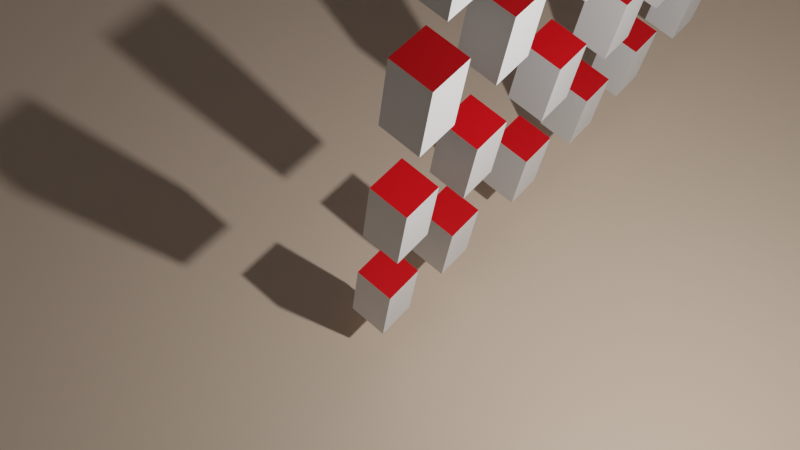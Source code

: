 # Source: runner.blend  (saved by Blender 2.80.75; exported with 4.5.12 LTS)
import bpy
from mathutils import Matrix  # noqa: F401  (used for matrix-valued properties, if any)

bpy.ops.wm.read_factory_settings(use_empty=True)
scene = bpy.context.scene
scene.name = 'Scene'

# ---- collections
col_collection = bpy.data.collections.new('Collection'); scene.collection.children.link(col_collection)
col_agents = bpy.data.collections.new('agents'); col_collection.children.link(col_agents)

# ---- materials (node trees are filled in below, after node groups)
mat_material_002 = bpy.data.materials.new('Material.002')
mat_material_002.use_transparent_shadow = False
mat_material = bpy.data.materials.new('Material')
mat_material.alpha_threshold = 0.0
mat_material.use_transparent_shadow = False
mat_material.line_color = (0.0, 0.0, 0.0, 1.0)
mat_material_001 = bpy.data.materials.new('Material.001')
mat_material_001.use_transparent_shadow = False
mat_material_003 = bpy.data.materials.new('Material.003')
mat_material_003.use_transparent_shadow = False

# ---- material node trees
mat_material_002.use_nodes = True; mat_material_002.node_tree.nodes.clear()
_N = mat_material_002.node_tree.nodes; _L = mat_material_002.node_tree.links
n0 = _N.new('ShaderNodeOutputMaterial'); n0.name = 'Material Output'; n0.location = (300, 300)
n1 = _N.new('ShaderNodeBsdfPrincipled'); n1.name = 'Principled BSDF'; n1.location = (10, 300)
n1.distribution = 'GGX'
n1.subsurface_method = 'BURLEY'
n1.inputs[0].default_value = (0.8, 0.5988, 0.4493, 1.0)
n1.inputs[3].default_value = 1.45
n1.inputs[27].default_value = (0.0, 0.0, 0.0, 1.0)
n1.inputs[28].default_value = 1.0
_L.new(n1.outputs[0], n0.inputs[0])
n0.is_active_output = True
mat_material.use_nodes = True; mat_material.node_tree.nodes.clear()
_N = mat_material.node_tree.nodes; _L = mat_material.node_tree.links
n0 = _N.new('ShaderNodeOutputMaterial'); n0.name = 'Material Output'; n0.location = (300, 300)
n1 = _N.new('ShaderNodeBsdfPrincipled'); n1.name = 'Principled BSDF'; n1.location = (10, 300)
n1.distribution = 'GGX'
n1.subsurface_method = 'BURLEY'
n1.inputs[2].default_value = 0.4
n1.inputs[3].default_value = 1.45
n1.inputs[27].default_value = (0.0, 0.0, 0.0, 1.0)
n1.inputs[28].default_value = 1.0
_L.new(n1.outputs[0], n0.inputs[0])
n0.is_active_output = True
mat_material_001.use_nodes = True; mat_material_001.node_tree.nodes.clear()
_N = mat_material_001.node_tree.nodes; _L = mat_material_001.node_tree.links
n0 = _N.new('ShaderNodeOutputMaterial'); n0.name = 'Material Output'; n0.location = (300, 300)
n1 = _N.new('ShaderNodeBsdfPrincipled'); n1.name = 'Principled BSDF'; n1.location = (10, 300)
n1.distribution = 'GGX'
n1.subsurface_method = 'BURLEY'
n1.inputs[0].default_value = (0.0, 0.01204, 0.8, 1.0)
n1.inputs[3].default_value = 1.45
n1.inputs[27].default_value = (0.0, 0.0, 0.0, 1.0)
n1.inputs[28].default_value = 1.0
_L.new(n1.outputs[0], n0.inputs[0])
n0.is_active_output = True
mat_material_003.use_nodes = True; mat_material_003.node_tree.nodes.clear()
_N = mat_material_003.node_tree.nodes; _L = mat_material_003.node_tree.links
n0 = _N.new('ShaderNodeOutputMaterial'); n0.name = 'Material Output'; n0.location = (300, 300)
n1 = _N.new('ShaderNodeBsdfPrincipled'); n1.name = 'Principled BSDF'; n1.location = (10, 300)
n1.distribution = 'GGX'
n1.subsurface_method = 'BURLEY'
n1.inputs[0].default_value = (0.8, 0.0, 0.004753, 1.0)
n1.inputs[3].default_value = 1.45
n1.inputs[27].default_value = (0.0, 0.0, 0.0, 1.0)
n1.inputs[28].default_value = 1.0
_L.new(n1.outputs[0], n0.inputs[0])
n0.is_active_output = True

# ---- world
world_world = bpy.data.worlds.new('World'); scene.world = world_world
world_world.use_nodes = True; world_world.node_tree.nodes.clear()
_N = world_world.node_tree.nodes; _L = world_world.node_tree.links
n0 = _N.new('ShaderNodeOutputWorld'); n0.name = 'World Output'; n0.location = (300, 300)
n1 = _N.new('ShaderNodeBackground'); n1.name = 'Background'; n1.location = (10, 300)
n1.inputs[0].default_value = (0.05088, 0.05088, 0.05088, 1.0)
_L.new(n1.outputs[0], n0.inputs[0])
n0.is_active_output = True
world_world.color = (0.05088, 0.05088, 0.05088)
world_world.use_sun_shadow = False
world_world.sun_shadow_jitter_overblur = 0.0

# ---- cameras
cam_camera = bpy.data.cameras.new('Camera')
cam_camera.clip_end = 100.0
cam_camera.ortho_scale = 7.314

# ---- lights
light_light = bpy.data.lights.new('Light', 'POINT')
light_light.transmission_factor = 0.0
light_light.energy = 1000.0
light_light.shadow_soft_size = 0.1
light_light.shadow_maximum_resolution = 0.006
light_light.use_absolute_resolution = True

# ---- meshes
me_plane = bpy.data.meshes.new('Plane')
me_plane.from_pydata([(-14.2, -14.2, 0.0), (14.2, -14.2, 0.0), (-14.2, 14.2, 0.0), (14.2, 14.2, 0.0)], [], [(0, 1, 3, 2)])
_uv = me_plane.uv_layers.new(name='UVMap')
_uv.uv.foreach_set('vector', [0.0, 0.0, 1.0, 0.0, 1.0, 1.0, 0.0, 1.0])
me_plane.materials.append(mat_material_002)
me_plane.use_remesh_preserve_volume = False
me_plane.use_remesh_preserve_attributes = False
me_plane.use_mirror_vertex_groups = False
me_plane.update()
me_cube_001 = bpy.data.meshes.new('Cube.001')
me_cube_001.from_pydata([(-1.48, -16.85, -1.0), (-1.48, -16.85, 5.202), (-1.48, 16.85, -1.0), (-1.48, 16.85, 5.202), (0.5204, -16.85, -1.0), (0.5204, -16.85, 5.202), (0.5204, 16.85, -1.0), (0.5204, 16.85, 5.202)], [], [(0, 1, 3, 2), (2, 3, 7, 6), (6, 7, 5, 4), (4, 5, 1, 0), (2, 6, 4, 0), (7, 3, 1, 5)])
_uv = me_cube_001.uv_layers.new(name='UVMap')
_uv.uv.foreach_set('vector', [0.375, 0.0, 0.625, 0.0, 0.625, 0.25, 0.375, 0.25, 0.375, 0.25, 0.625, 0.25, 0.625, 0.5, 0.375, 0.5, 0.375, 0.5, 0.625, 0.5, 0.625, 0.75, 0.375, 0.75, 0.375, 0.75, 0.625, 0.75, 0.625, 1.0, 0.375, 1.0, 0.125, 0.5, 0.375, 0.5, 0.375, 0.75, 0.125, 0.75, 0.625, 0.5, 0.875, 0.5, 0.875, 0.75, 0.625, 0.75])
me_cube_001.use_remesh_preserve_volume = False
me_cube_001.use_remesh_preserve_attributes = False
me_cube_001.use_mirror_vertex_groups = False
me_cube_001.update()
me_cube_002 = bpy.data.meshes.new('Cube.002')
me_cube_002.from_pydata([(-1.48, -16.85, -1.0), (-1.48, -16.85, 5.926), (-1.48, 16.85, -1.0), (-1.48, 16.85, 5.926), (0.5204, -16.85, -1.0), (0.5204, -16.85, 5.926), (0.5204, 16.85, -1.0), (0.5204, 16.85, 5.926)], [], [(0, 1, 3, 2), (2, 3, 7, 6), (6, 7, 5, 4), (4, 5, 1, 0), (2, 6, 4, 0), (7, 3, 1, 5)])
_uv = me_cube_002.uv_layers.new(name='UVMap')
_uv.uv.foreach_set('vector', [0.375, 0.0, 0.625, 0.0, 0.625, 0.25, 0.375, 0.25, 0.375, 0.25, 0.625, 0.25, 0.625, 0.5, 0.375, 0.5, 0.375, 0.5, 0.625, 0.5, 0.625, 0.75, 0.375, 0.75, 0.375, 0.75, 0.625, 0.75, 0.625, 1.0, 0.375, 1.0, 0.125, 0.5, 0.375, 0.5, 0.375, 0.75, 0.125, 0.75, 0.625, 0.5, 0.875, 0.5, 0.875, 0.75, 0.625, 0.75])
me_cube_002.use_remesh_preserve_volume = False
me_cube_002.use_remesh_preserve_attributes = False
me_cube_002.use_mirror_vertex_groups = False
me_cube_002.update()
me_cube_003 = bpy.data.meshes.new('Cube.003')
me_cube_003.from_pydata([(-1.48, -16.85, -1.0), (-1.48, -16.85, 4.517), (-1.48, 16.85, -1.0), (-1.48, 16.85, 4.517), (0.5204, -16.85, -1.0), (0.5204, -16.85, 4.517), (0.5204, 16.85, -1.0), (0.5204, 16.85, 4.517)], [], [(0, 1, 3, 2), (2, 3, 7, 6), (6, 7, 5, 4), (4, 5, 1, 0), (2, 6, 4, 0), (7, 3, 1, 5)])
_uv = me_cube_003.uv_layers.new(name='UVMap')
_uv.uv.foreach_set('vector', [0.375, 0.0, 0.625, 0.0, 0.625, 0.25, 0.375, 0.25, 0.375, 0.25, 0.625, 0.25, 0.625, 0.5, 0.375, 0.5, 0.375, 0.5, 0.625, 0.5, 0.625, 0.75, 0.375, 0.75, 0.375, 0.75, 0.625, 0.75, 0.625, 1.0, 0.375, 1.0, 0.125, 0.5, 0.375, 0.5, 0.375, 0.75, 0.125, 0.75, 0.625, 0.5, 0.875, 0.5, 0.875, 0.75, 0.625, 0.75])
me_cube_003.use_remesh_preserve_volume = False
me_cube_003.use_remesh_preserve_attributes = False
me_cube_003.use_mirror_vertex_groups = False
me_cube_003.update()
me_cube_004 = bpy.data.meshes.new('Cube.004')
me_cube_004.from_pydata([(-1.48, -16.85, -1.0), (-1.48, -16.85, 4.582), (-1.48, 16.85, -1.0), (-1.48, 16.85, 4.582), (0.5204, -16.85, -1.0), (0.5204, -16.85, 4.582), (0.5204, 16.85, -1.0), (0.5204, 16.85, 4.582)], [], [(0, 1, 3, 2), (2, 3, 7, 6), (6, 7, 5, 4), (4, 5, 1, 0), (2, 6, 4, 0), (7, 3, 1, 5)])
_uv = me_cube_004.uv_layers.new(name='UVMap')
_uv.uv.foreach_set('vector', [0.375, 0.0, 0.625, 0.0, 0.625, 0.25, 0.375, 0.25, 0.375, 0.25, 0.625, 0.25, 0.625, 0.5, 0.375, 0.5, 0.375, 0.5, 0.625, 0.5, 0.625, 0.75, 0.375, 0.75, 0.375, 0.75, 0.625, 0.75, 0.625, 1.0, 0.375, 1.0, 0.125, 0.5, 0.375, 0.5, 0.375, 0.75, 0.125, 0.75, 0.625, 0.5, 0.875, 0.5, 0.875, 0.75, 0.625, 0.75])
me_cube_004.use_remesh_preserve_volume = False
me_cube_004.use_remesh_preserve_attributes = False
me_cube_004.use_mirror_vertex_groups = False
me_cube_004.update()
me_cube = bpy.data.meshes.new('Cube')
me_cube.from_pydata([(0.2327, 0.2327, 0.4719), (0.2327, 0.2327, -0.4681), (0.2327, -0.2327, 0.4719), (0.2327, -0.2327, -0.4681), (-0.2327, 0.2327, 0.4719), (-0.2327, 0.2327, -0.4681), (-0.2327, -0.2327, 0.4719), (-0.2327, -0.2327, -0.4681)], [], [(0, 4, 6, 2), (3, 2, 6, 7), (7, 6, 4, 5), (5, 1, 3, 7), (1, 0, 2, 3), (5, 4, 0, 1)])
me_cube.polygons.foreach_set('material_index', [2, 0, 1, 0, 0, 0])
_uv = me_cube.uv_layers.new(name='UVMap')
_uv.uv.foreach_set('vector', [0.375, 0.0, 0.625, 0.0, 0.625, 0.25, 0.375, 0.25, 0.375, 0.25, 0.625, 0.25, 0.625, 0.5, 0.375, 0.5, 0.375, 0.5, 0.625, 0.5, 0.625, 0.75, 0.375, 0.75, 0.375, 0.75, 0.625, 0.75, 0.625, 1.0, 0.375, 1.0, 0.125, 0.5, 0.375, 0.5, 0.375, 0.75, 0.125, 0.75, 0.625, 0.5, 0.875, 0.5, 0.875, 0.75, 0.625, 0.75])
me_cube.materials.append(mat_material)
me_cube.materials.append(mat_material_001)
me_cube.materials.append(mat_material_003)
me_cube.use_remesh_preserve_volume = False
me_cube.use_remesh_preserve_attributes = False
me_cube.use_mirror_vertex_groups = False
me_cube.update()

# ---- objects
ob_light = bpy.data.objects.new('Light', light_light)
ob_camera = bpy.data.objects.new('Camera', cam_camera)
ob_ground = bpy.data.objects.new('Ground', me_plane)
ob_wall_001 = bpy.data.objects.new('Wall.001', me_cube_001)
ob_wall_002 = bpy.data.objects.new('Wall.002', me_cube_002)
ob_wall_003 = bpy.data.objects.new('Wall.003', me_cube_003)
ob_wall_004 = bpy.data.objects.new('Wall.004', me_cube_004)
ob_cube_000 = bpy.data.objects.new('Cube.000', me_cube)
ob_cube_001 = bpy.data.objects.new('Cube.001', me_cube)
ob_cube_002 = bpy.data.objects.new('Cube.002', me_cube)
ob_cube_003 = bpy.data.objects.new('Cube.003', me_cube)
ob_cube_004 = bpy.data.objects.new('Cube.004', me_cube)
ob_cube_006 = bpy.data.objects.new('Cube.006', me_cube)
ob_cube_007 = bpy.data.objects.new('Cube.007', me_cube)
ob_cube_008 = bpy.data.objects.new('Cube.008', me_cube)
ob_cube_009 = bpy.data.objects.new('Cube.009', me_cube)
ob_cube_010 = bpy.data.objects.new('Cube.010', me_cube)
ob_cube_011 = bpy.data.objects.new('Cube.011', me_cube)
ob_cube_012 = bpy.data.objects.new('Cube.012', me_cube)
ob_cube_013 = bpy.data.objects.new('Cube.013', me_cube)
ob_cube_014 = bpy.data.objects.new('Cube.014', me_cube)
ob_cube_015 = bpy.data.objects.new('Cube.015', me_cube)
ob_cube_016 = bpy.data.objects.new('Cube.016', me_cube)
ob_cube_017 = bpy.data.objects.new('Cube.017', me_cube)
ob_cube_018 = bpy.data.objects.new('Cube.018', me_cube)
ob_cube_019 = bpy.data.objects.new('Cube.019', me_cube)
ob_cube_020 = bpy.data.objects.new('Cube.020', me_cube)
ob_cube_021 = bpy.data.objects.new('Cube.021', me_cube)
ob_cube_022 = bpy.data.objects.new('Cube.022', me_cube)
ob_cube_023 = bpy.data.objects.new('Cube.023', me_cube)
ob_cube_024 = bpy.data.objects.new('Cube.024', me_cube)
ob_cube_005 = bpy.data.objects.new('Cube.005', me_cube)

# ---- transforms, parenting, visibility, modifiers, constraints
ob_light.location = (4.076, 1.005, 5.904)
ob_light.rotation_euler = (0.6503, 0.05522, 1.866)
ob_light.lock_rotations_4d = False
ob_light.empty_display_type = 'ARROWS'
ob_light.color = (0.0, 0.0, 0.0, 0.0)
ob_light.lineart.crease_threshold = 0.0
ob_camera.location = (2.827, -4.621, 12.18)
ob_camera.rotation_euler = (0.5031, -0.0955, 0.7154)
ob_camera.lock_rotations_4d = False
ob_camera.empty_display_type = 'ARROWS'
ob_camera.color = (0.0, 0.0, 0.0, 0.0)
ob_camera.display_type = 'WIRE'
ob_camera.lineart.crease_threshold = 0.0
ob_ground.location = (0.003976, -0.1393, 0.01694)
ob_ground.lineart.crease_threshold = 0.0
ob_wall_001.location = (15.75, 0.9749, 0.01688)
ob_wall_001.lineart.crease_threshold = 0.0
ob_wall_002.location = (-14.64, 0.9749, 0.01688)
ob_wall_002.lineart.crease_threshold = 0.0
ob_wall_003.location = (-0.161, -13.67, 0.01688)
ob_wall_003.rotation_euler = (0.0, -0.0, 1.571)
ob_wall_003.lineart.crease_threshold = 0.0
ob_wall_004.location = (-0.161, 14.84, 0.01688)
ob_wall_004.rotation_euler = (0.0, -0.0, 1.571)
ob_wall_004.lineart.crease_threshold = 0.0
ob_cube_000.location = (0.0, 1.048, 1.0)
ob_cube_000.lock_rotations_4d = False
ob_cube_000.empty_display_type = 'ARROWS'
ob_cube_000.lineart.crease_threshold = 0.0
ob_cube_001.location = (0.0, 0.0, 1.0)
ob_cube_001.lock_rotations_4d = False
ob_cube_001.empty_display_type = 'ARROWS'
ob_cube_001.lineart.crease_threshold = 0.0
ob_cube_002.location = (0.0, 2.398, 1.0)
ob_cube_002.lock_rotations_4d = False
ob_cube_002.empty_display_type = 'ARROWS'
ob_cube_002.lineart.crease_threshold = 0.0
ob_cube_003.location = (0.0, 3.595, 1.0)
ob_cube_003.lock_rotations_4d = False
ob_cube_003.empty_display_type = 'ARROWS'
ob_cube_003.lineart.crease_threshold = 0.0
ob_cube_004.location = (0.0, 4.643, 1.0)
ob_cube_004.lock_rotations_4d = False
ob_cube_004.empty_display_type = 'ARROWS'
ob_cube_004.lineart.crease_threshold = 0.0
ob_cube_006.location = (0.0, 5.993, 1.0)
ob_cube_006.lock_rotations_4d = False
ob_cube_006.empty_display_type = 'ARROWS'
ob_cube_006.lineart.crease_threshold = 0.0
ob_cube_007.location = (0.0, 0.0, 2.774)
ob_cube_007.lock_rotations_4d = False
ob_cube_007.empty_display_type = 'ARROWS'
ob_cube_007.lineart.crease_threshold = 0.0
ob_cube_008.location = (0.0, 1.048, 2.774)
ob_cube_008.lock_rotations_4d = False
ob_cube_008.empty_display_type = 'ARROWS'
ob_cube_008.lineart.crease_threshold = 0.0
ob_cube_009.location = (0.0, 2.398, 2.774)
ob_cube_009.lock_rotations_4d = False
ob_cube_009.empty_display_type = 'ARROWS'
ob_cube_009.lineart.crease_threshold = 0.0
ob_cube_010.location = (0.0, 3.595, 2.774)
ob_cube_010.lock_rotations_4d = False
ob_cube_010.empty_display_type = 'ARROWS'
ob_cube_010.lineart.crease_threshold = 0.0
ob_cube_011.location = (0.0, 4.643, 2.774)
ob_cube_011.lock_rotations_4d = False
ob_cube_011.empty_display_type = 'ARROWS'
ob_cube_011.lineart.crease_threshold = 0.0
ob_cube_012.location = (0.0, 5.993, 2.774)
ob_cube_012.lock_rotations_4d = False
ob_cube_012.empty_display_type = 'ARROWS'
ob_cube_012.lineart.crease_threshold = 0.0
ob_cube_013.location = (0.0, 0.0, 4.767)
ob_cube_013.lock_rotations_4d = False
ob_cube_013.empty_display_type = 'ARROWS'
ob_cube_013.lineart.crease_threshold = 0.0
ob_cube_014.location = (0.0, 1.048, 4.767)
ob_cube_014.lock_rotations_4d = False
ob_cube_014.empty_display_type = 'ARROWS'
ob_cube_014.lineart.crease_threshold = 0.0
ob_cube_015.location = (0.0, 2.398, 4.767)
ob_cube_015.lock_rotations_4d = False
ob_cube_015.empty_display_type = 'ARROWS'
ob_cube_015.lineart.crease_threshold = 0.0
ob_cube_016.location = (0.0, 3.595, 4.767)
ob_cube_016.lock_rotations_4d = False
ob_cube_016.empty_display_type = 'ARROWS'
ob_cube_016.lineart.crease_threshold = 0.0
ob_cube_017.location = (0.0, 4.643, 4.767)
ob_cube_017.lock_rotations_4d = False
ob_cube_017.empty_display_type = 'ARROWS'
ob_cube_017.lineart.crease_threshold = 0.0
ob_cube_018.location = (0.0, 5.993, 4.767)
ob_cube_018.lock_rotations_4d = False
ob_cube_018.empty_display_type = 'ARROWS'
ob_cube_018.lineart.crease_threshold = 0.0
ob_cube_019.location = (0.0, 0.0, 6.557)
ob_cube_019.lock_rotations_4d = False
ob_cube_019.empty_display_type = 'ARROWS'
ob_cube_019.lineart.crease_threshold = 0.0
ob_cube_020.location = (0.0, 1.048, 6.557)
ob_cube_020.lock_rotations_4d = False
ob_cube_020.empty_display_type = 'ARROWS'
ob_cube_020.lineart.crease_threshold = 0.0
ob_cube_021.location = (0.0, 2.398, 6.557)
ob_cube_021.lock_rotations_4d = False
ob_cube_021.empty_display_type = 'ARROWS'
ob_cube_021.lineart.crease_threshold = 0.0
ob_cube_022.location = (0.0, 3.595, 6.557)
ob_cube_022.lock_rotations_4d = False
ob_cube_022.empty_display_type = 'ARROWS'
ob_cube_022.lineart.crease_threshold = 0.0
ob_cube_023.location = (0.0, 4.643, 6.557)
ob_cube_023.lock_rotations_4d = False
ob_cube_023.empty_display_type = 'ARROWS'
ob_cube_023.lineart.crease_threshold = 0.0
ob_cube_024.location = (0.0, 5.993, 6.557)
ob_cube_024.lock_rotations_4d = False
ob_cube_024.empty_display_type = 'ARROWS'
ob_cube_024.lineart.crease_threshold = 0.0
ob_cube_005.location = (-0.5879, 7.37, 0.6903)
ob_cube_005.lock_rotations_4d = False
ob_cube_005.empty_display_type = 'ARROWS'
ob_cube_005.lineart.crease_threshold = 0.0

# ---- collection membership
col_collection.objects.link(ob_light)
col_collection.objects.link(ob_camera)
col_collection.objects.link(ob_ground)
col_collection.objects.link(ob_wall_001)
col_collection.objects.link(ob_wall_002)
col_collection.objects.link(ob_wall_003)
col_collection.objects.link(ob_wall_004)
col_agents.objects.link(ob_cube_000)
col_agents.objects.link(ob_cube_001)
col_agents.objects.link(ob_cube_002)
col_agents.objects.link(ob_cube_003)
col_agents.objects.link(ob_cube_004)
col_agents.objects.link(ob_cube_006)
col_agents.objects.link(ob_cube_007)
col_agents.objects.link(ob_cube_008)
col_agents.objects.link(ob_cube_009)
col_agents.objects.link(ob_cube_010)
col_agents.objects.link(ob_cube_011)
col_agents.objects.link(ob_cube_012)
col_agents.objects.link(ob_cube_013)
col_agents.objects.link(ob_cube_014)
col_agents.objects.link(ob_cube_015)
col_agents.objects.link(ob_cube_016)
col_agents.objects.link(ob_cube_017)
col_agents.objects.link(ob_cube_018)
col_agents.objects.link(ob_cube_019)
col_agents.objects.link(ob_cube_020)
col_agents.objects.link(ob_cube_021)
col_agents.objects.link(ob_cube_022)
col_agents.objects.link(ob_cube_023)
col_agents.objects.link(ob_cube_024)
col_agents.objects.link(ob_cube_005)

# ---- scene / render settings (as saved in the file)
scene.camera = ob_camera
scene.frame_start = 1; scene.frame_end = 250; scene.frame_set(1)
scene.render.engine = 'BLENDER_EEVEE_NEXT'
scene.cycles.use_denoising = False
scene.cycles.samples = 128
scene.cycles.sampling_pattern = 'TABULATED_SOBOL'
scene.cycles.use_adaptive_sampling = False
scene.cycles.use_light_tree = False
scene.view_settings.view_transform = 'Filmic'
bpy.context.view_layer.update()
